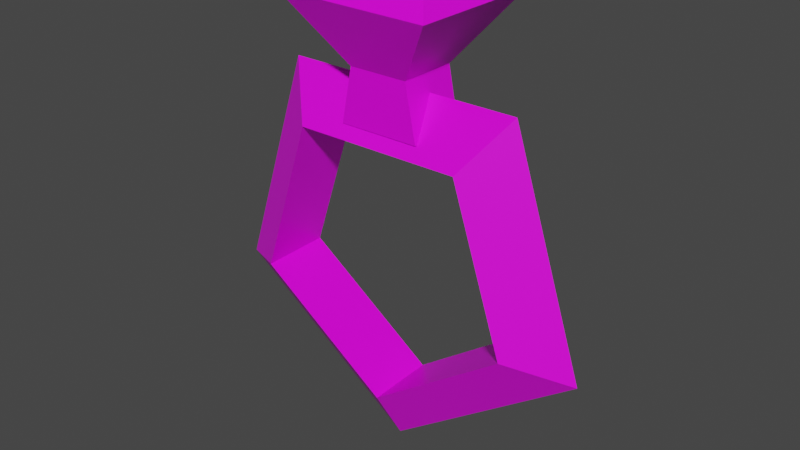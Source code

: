 # Source: SapphireRing.blend  (saved by Blender 2.81.16; exported with 4.5.12 LTS)
import bpy
from mathutils import Matrix  # noqa: F401  (used for matrix-valued properties, if any)

bpy.ops.wm.read_factory_settings(use_empty=True)
scene = bpy.context.scene
scene.name = 'Scene'

# ---- collections
col_collection = bpy.data.collections.new('Collection'); scene.collection.children.link(col_collection)

# ---- images (referenced by path relative to the original .blend; pixels are not part of the script)
import os
ASSET_DIR = os.environ.get("B2B_ASSET_DIR", "")  # directory of the original .blend (textures are referenced by path, not embedded)
HERE = os.path.dirname(os.path.abspath(__file__))  # packed textures are extracted next to this script under _unpacked/

def load_image(name, relpath, width, height, colorspace="sRGB"):
    """Load a texture the original file referenced (path relative to the .blend, or extracted next to this script)."""
    p = next((c for c in (os.path.join(HERE, relpath), os.path.join(ASSET_DIR, relpath)) if relpath and os.path.exists(c)), "")
    if p:
        img = bpy.data.images.load(p, check_existing=True)
        img.name = name
    else:  # same state as the original file: an image datablock whose file is absent (Cycles renders it pink)
        img = bpy.data.images.new(name, width, height)
        img.source = "FILE"
        img.filepath = "//" + (relpath or name)
    img.colorspace_settings.name = colorspace
    return img
img_colorpalette_png = load_image('ColorPalette.png', 'ColorPalette.png', 1024, 1024, 'sRGB')

# ---- materials (node trees are filled in below, after node groups)
mat_material = bpy.data.materials.new('Material')
mat_material.alpha_threshold = 0.0
mat_material.use_transparent_shadow = False
mat_material.line_color = (0.0, 0.0, 0.0, 1.0)

# ---- material node trees
mat_material.use_nodes = True; mat_material.node_tree.nodes.clear()
_N = mat_material.node_tree.nodes; _L = mat_material.node_tree.links
n0 = _N.new('ShaderNodeOutputMaterial'); n0.name = 'Material Output'; n0.location = (300, 300)
n1 = _N.new('ShaderNodeBsdfPrincipled'); n1.name = 'Principled BSDF'; n1.location = (10, 300)
n1.distribution = 'GGX'
n1.subsurface_method = 'BURLEY'
n1.inputs[2].default_value = 0.4
n1.inputs[3].default_value = 1.45
n1.inputs[27].default_value = (0.0, 0.0, 0.0, 1.0)
n1.inputs[28].default_value = 1.0
n2 = _N.new('ShaderNodeTexImage'); n2.name = 'Image Texture'; n2.location = (-364, 207)
n2.image = img_colorpalette_png
_L.new(n1.outputs[0], n0.inputs[0])
_L.new(n2.outputs[0], n1.inputs[0])
n0.is_active_output = True

# ---- world
world_world = bpy.data.worlds.new('World'); scene.world = world_world
world_world.use_nodes = True; world_world.node_tree.nodes.clear()
_N = world_world.node_tree.nodes; _L = world_world.node_tree.links
n0 = _N.new('ShaderNodeOutputWorld'); n0.name = 'World Output'; n0.location = (300, 300)
n1 = _N.new('ShaderNodeBackground'); n1.name = 'Background'; n1.location = (10, 300)
n1.inputs[0].default_value = (0.05088, 0.05088, 0.05088, 1.0)
_L.new(n1.outputs[0], n0.inputs[0])
n0.is_active_output = True
world_world.color = (0.05088, 0.05088, 0.05088)
world_world.use_sun_shadow = False
world_world.sun_shadow_jitter_overblur = 0.0

# ---- meshes
me_cube = bpy.data.meshes.new('Cube')
me_cube.from_pydata([(0.4228, 0.4228, 2.84), (0.5791, 0.4191, 2.066), (0.4228, -0.4228, 2.84), (0.5791, -0.4191, 2.066), (-0.4228, 0.4228, 2.84), (-0.5791, 0.4191, 2.066), (-0.4228, -0.4228, 2.84), (-0.5791, -0.4191, 2.066), (1.118, -0.9647, 3.767), (-1.11, -0.9354, 3.778), (1.118, 0.9647, 3.767), (-1.11, 0.9354, 3.778), (0.8745, -0.6628, 3.994), (-0.8818, -0.6426, 3.98), (0.8745, 0.6628, 3.994), (-0.8818, 0.6426, 3.98), (2.764, 0.02939, -0.6663), (1.939, -0.4834, -0.3962), (1.93, 0.5246, -0.3898), (1.72, 2.707e-05, 2.592), (1.209, -0.504, 1.884), (1.2, 0.504, 1.891), (-1.7, -0.02937, 2.606), (-1.186, -0.5246, 1.894), (-1.195, 0.4834, 1.901), (-2.771, -0.01818, -0.6429), (-1.936, -0.5167, -0.3798), (-1.944, 0.4913, -0.3735), (-0.01242, 0.01813, -2.665), (-0.004374, -0.4913, -1.796), (-0.01301, 0.5167, -1.789)], [], [(0, 4, 11, 10), (3, 2, 6, 7), (7, 6, 4, 5), (5, 1, 3, 7), (1, 0, 2, 3), (5, 4, 0, 1), (9, 8, 12, 13), (6, 2, 8, 9), (4, 6, 9, 11), (2, 0, 10, 8), (14, 15, 13, 12), (10, 11, 15, 14), (8, 10, 14, 12), (11, 9, 13, 15), (16, 19, 20, 17), (17, 20, 21, 18), (18, 21, 19, 16), (19, 22, 23, 20), (20, 23, 24, 21), (21, 24, 22, 19), (22, 25, 26, 23), (23, 26, 27, 24), (24, 27, 25, 22), (25, 28, 29, 26), (26, 29, 30, 27), (27, 30, 28, 25), (28, 16, 17, 29), (29, 17, 18, 30), (30, 18, 16, 28)])
_uv = me_cube.uv_layers.new(name='UVMap')
_uv.uv.foreach_set('vector', [0.1807, 0.1869, 0.1807, 0.1869, 0.1807, 0.1869, 0.1807, 0.1869, 0.6736, 0.6736, 0.6736, 0.6736, 0.6736, 0.6736, 0.6736, 0.6736, 0.6736, 0.6736, 0.6736, 0.6736, 0.6736, 0.6736, 0.6736, 0.6736, 0.6736, 0.6736, 0.6736, 0.6736, 0.6736, 0.6736, 0.6736, 0.6736, 0.6736, 0.6736, 0.6736, 0.6736, 0.6736, 0.6736, 0.6736, 0.6736, 0.6736, 0.6736, 0.6736, 0.6736, 0.6736, 0.6736, 0.6736, 0.6736, 0.1807, 0.1869, 0.1807, 0.1869, 0.1807, 0.1869, 0.1807, 0.1869, 0.1807, 0.1869, 0.1807, 0.1869, 0.1807, 0.1869, 0.1807, 0.1869, 0.1807, 0.1869, 0.1807, 0.1869, 0.1807, 0.1869, 0.1807, 0.1869, 0.1807, 0.1869, 0.1807, 0.1869, 0.1807, 0.1869, 0.1807, 0.1869, 0.1807, 0.1869, 0.1807, 0.1869, 0.1807, 0.1869, 0.1807, 0.1869, 0.1807, 0.1869, 0.1807, 0.1869, 0.1807, 0.1869, 0.1807, 0.1869, 0.1807, 0.1869, 0.1807, 0.1869, 0.1807, 0.1869, 0.1807, 0.1869, 0.1807, 0.1869, 0.1807, 0.1869, 0.1807, 0.1869, 0.1807, 0.1869, 0.6736, 0.6736, 0.6736, 0.6736, 0.6736, 0.6736, 0.6736, 0.6736, 0.6736, 0.6736, 0.6736, 0.6736, 0.6736, 0.6736, 0.6736, 0.6736, 0.6736, 0.6736, 0.6736, 0.6736, 0.6736, 0.6736, 0.6736, 0.6736, 0.6736, 0.6736, 0.6736, 0.6736, 0.6736, 0.6736, 0.6736, 0.6736, 0.6736, 0.6736, 0.6736, 0.6736, 0.6736, 0.6736, 0.6736, 0.6736, 0.6736, 0.6736, 0.6736, 0.6736, 0.6736, 0.6736, 0.6736, 0.6736, 0.6736, 0.6736, 0.6736, 0.6736, 0.6736, 0.6736, 0.6736, 0.6736, 0.6736, 0.6736, 0.6736, 0.6736, 0.6736, 0.6736, 0.6736, 0.6736, 0.6736, 0.6736, 0.6736, 0.6736, 0.6736, 0.6736, 0.6736, 0.6736, 0.6736, 0.6736, 0.6736, 0.6736, 0.6736, 0.6736, 0.6736, 0.6736, 0.6736, 0.6736, 0.6736, 0.6736, 0.6736, 0.6736, 0.6736, 0.6736, 0.6736, 0.6736, 0.6736, 0.6736, 0.6736, 0.6736, 0.6736, 0.6736, 0.6736, 0.6736, 0.6736, 0.6736, 0.6736, 0.6736, 0.6736, 0.6736, 0.6736, 0.6736, 0.6736, 0.6736, 0.6736, 0.6736, 0.6736, 0.6736, 0.6736, 0.6736, 0.6736, 0.6736, 0.6736, 0.6736, 0.6736, 0.6736])
me_cube.materials.append(mat_material)
me_cube.use_remesh_preserve_volume = False
me_cube.use_remesh_preserve_attributes = False
me_cube.use_mirror_vertex_groups = False
me_cube.update()

# ---- objects
ob_cube = bpy.data.objects.new('Cube', me_cube)

# ---- transforms, parenting, visibility, modifiers, constraints
ob_cube.location = (0.0, 0.0, 1.0)
ob_cube.lock_rotations_4d = False
ob_cube.empty_display_type = 'ARROWS'
ob_cube.lineart.crease_threshold = 0.0

# ---- collection membership
col_collection.objects.link(ob_cube)

# ---- scene / render settings (as saved in the file)
scene.frame_start = 1; scene.frame_end = 250; scene.frame_set(1)
scene.render.engine = 'BLENDER_EEVEE_NEXT'
scene.cycles.use_denoising = False
scene.cycles.samples = 128
scene.cycles.sampling_pattern = 'TABULATED_SOBOL'
scene.cycles.use_adaptive_sampling = False
scene.cycles.use_light_tree = False
scene.view_settings.view_transform = 'Filmic'
bpy.context.view_layer.update()

# ---- added for rendering (the .blend has no active camera and no usable light): camera, sun
cam_auto = bpy.data.cameras.new('AutoCamera')
cam_auto.lens = 50.0
cam_auto.sensor_width = 36.0
cam_auto.clip_end = 1000.0
ob_auto_camera = bpy.data.objects.new('AutoCamera', cam_auto)
scene.collection.objects.link(ob_auto_camera)
ob_auto_camera.location = (8.20451, -9.85002, 8.23111)
ob_auto_camera.rotation_euler = (1.09748, -7.21219e-08, 0.694738)
scene.camera = ob_auto_camera
light_auto_sun = bpy.data.lights.new('AutoSun', 'SUN')
light_auto_sun.energy = 3.0
light_auto_sun.angle = 0.0523599
ob_auto_sun = bpy.data.objects.new('AutoSun', light_auto_sun)
scene.collection.objects.link(ob_auto_sun)
ob_auto_sun.rotation_euler = (0.872665, 0.174533, 0.523599)
bpy.context.view_layer.update()
